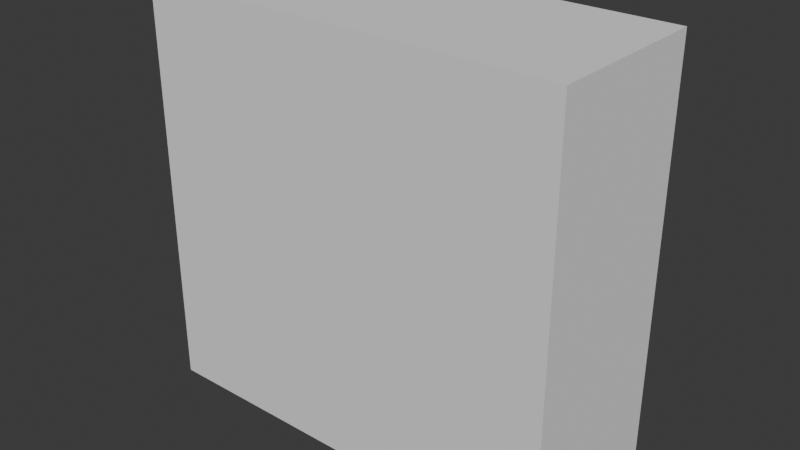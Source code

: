 # Source: env_wall_windowed_A.blend  (saved by Blender 5.0.119; exported with 4.5.12 LTS)
import bpy
from mathutils import Matrix  # noqa: F401  (used for matrix-valued properties, if any)

bpy.ops.wm.read_factory_settings(use_empty=True)
scene = bpy.context.scene
scene.name = 'Scene'

# ---- collections
col_collection = bpy.data.collections.new('Collection'); scene.collection.children.link(col_collection)

# ---- world
world_world = bpy.data.worlds.new('World'); scene.world = world_world
world_world.use_nodes = True; world_world.node_tree.nodes.clear()
_N = world_world.node_tree.nodes; _L = world_world.node_tree.links
n0 = _N.new('ShaderNodeOutputWorld'); n0.name = 'World Output'; n0.location = (200, 100)
n1 = _N.new('ShaderNodeBackground'); n1.name = 'Background'; n1.location = (-200, 100)
n1.inputs[0].default_value = (0.05088, 0.05088, 0.05088, 1.0)
_L.new(n1.outputs[0], n0.inputs[0])
n0.is_active_output = True
world_world.color = (0.05088, 0.05088, 0.05088)
world_world.sun_shadow_jitter_overblur = 0.0

# ---- meshes
me_cube = bpy.data.meshes.new('Cube')
me_cube.from_pydata([(-1.0, 1.0, -1.0), (-1.0, 1.0, 1.0), (1.0, 1.0, -1.0), (1.0, 1.0, 1.0), (-1.0, 0.0, -1.0), (-1.0, 0.0, 1.0), (1.0, 0.0, -1.0), (1.0, 0.0, 1.0)], [], [(4, 5, 1, 0), (0, 1, 3, 2), (3, 1, 5, 7), (0, 2, 6, 4), (2, 3, 7, 6)])
_uv = me_cube.uv_layers.new(name='UVMap')
_uv.uv.foreach_set('vector', [0.375, 0.125, 0.625, 0.125, 0.625, 0.25, 0.375, 0.25, 0.375, 0.25, 0.625, 0.25, 0.625, 0.5, 0.375, 0.5, 0.625, 0.5, 0.875, 0.5, 0.875, 0.625, 0.625, 0.625, 0.125, 0.5, 0.375, 0.5, 0.375, 0.625, 0.125, 0.625, 0.375, 0.5, 0.625, 0.5, 0.625, 0.625, 0.375, 0.625])
me_cube.update()

# ---- objects
ob_empty = bpy.data.objects.new('Empty', None)
ob_empty_001 = bpy.data.objects.new('Empty.001', None)
ob_cube = bpy.data.objects.new('Cube', me_cube)

# ---- transforms, parenting, visibility, modifiers, constraints
ob_empty.location = (1.306, 0.0, 2.437)
ob_empty.rotation_euler = (1.571, -0.0, 0.0)
ob_empty.scale = (1.588, 1.588, 1.588)
ob_empty.empty_display_type = 'IMAGE'
ob_empty.empty_display_size = 4.894
ob_empty.empty_image_offset = (-0.5108, -0.5)
ob_empty_001.location = (3.332, -2.015, 2.437)
ob_empty_001.rotation_euler = (1.571, -0.0, 1.571)
ob_empty_001.scale = (1.588, 1.588, 1.588)
ob_empty_001.empty_display_type = 'IMAGE'
ob_empty_001.empty_display_size = 4.894
ob_empty_001.empty_image_offset = (-0.5108, -0.5)
ob_cube.location = (0.0, 0.0, 2.005)
ob_cube.scale = (2.094, 0.8324, 2.024)
_m = ob_cube.modifiers.new('Mirror', 'MIRROR')
_m.use_axis = (False, True, False)

# ---- collection membership
col_collection.objects.link(ob_empty)
col_collection.objects.link(ob_empty_001)
col_collection.objects.link(ob_cube)

# ---- scene / render settings (as saved in the file)
scene.frame_start = 1; scene.frame_end = 250; scene.frame_set(1)
scene.render.engine = 'BLENDER_EEVEE_NEXT'
scene.render.bake_bias = 0.0
scene.render.bake_samples = 0
scene.cycles.sampling_pattern = 'TABULATED_SOBOL'
scene.eevee.use_volume_custom_range = False
bpy.context.view_layer.update()

# ---- added for rendering (the .blend has no active camera and no usable light): camera, sun
cam_auto = bpy.data.cameras.new('AutoCamera')
cam_auto.lens = 50.0
cam_auto.sensor_width = 36.0
cam_auto.clip_end = 1000.0
ob_auto_camera = bpy.data.objects.new('AutoCamera', cam_auto)
scene.collection.objects.link(ob_auto_camera)
ob_auto_camera.location = (5.60453, -6.72544, 6.48832)
ob_auto_camera.rotation_euler = (1.09748, -7.21219e-08, 0.694738)
scene.camera = ob_auto_camera
light_auto_sun = bpy.data.lights.new('AutoSun', 'SUN')
light_auto_sun.energy = 3.0
light_auto_sun.angle = 0.0523599
ob_auto_sun = bpy.data.objects.new('AutoSun', light_auto_sun)
scene.collection.objects.link(ob_auto_sun)
ob_auto_sun.rotation_euler = (0.872665, 0.174533, 0.523599)
bpy.context.view_layer.update()
